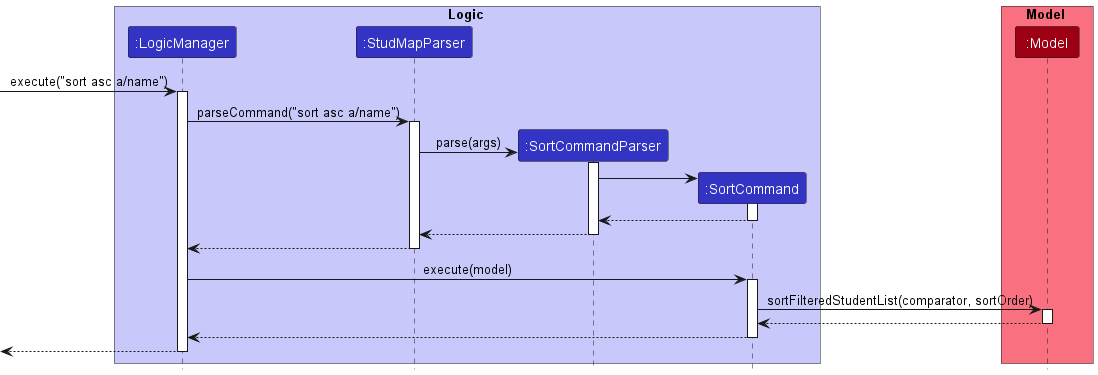

The diagram above was rendered by PlantUML. Its source (embedded in the PNG):
@startuml
!include style.puml

box Logic LOGIC_COLOR_T1
participant ":LogicManager" as LogicManager LOGIC_COLOR
participant ":StudMapParser" as StudMapParser LOGIC_COLOR
participant ":SortCommandParser" as SortCommandParser LOGIC_COLOR
participant ":SortCommand" as SortCommand LOGIC_COLOR
end box

box Model MODEL_COLOR_T1
participant ":Model" as Model MODEL_COLOR
end box

[-> LogicManager : execute("sort asc a/name")
activate LogicManager

LogicManager -> StudMapParser : parseCommand("sort asc a/name")
activate StudMapParser

StudMapParser -> SortCommandParser ** : parse(args)
activate SortCommandParser

SortCommandParser -> SortCommand **
activate SortCommand

SortCommand --> SortCommandParser
deactivate SortCommand

SortCommandParser --> StudMapParser
deactivate SortCommandParser

StudMapParser --> LogicManager
deactivate StudMapParser

LogicManager -> SortCommand : execute(model)
activate SortCommand

SortCommand -> Model : sortFilteredStudentList(comparator, sortOrder)
activate Model

Model --> SortCommand
deactivate Model

SortCommand --> LogicManager
deactivate SortCommand

[<--LogicManager
deactivate LogicManager
@enduml